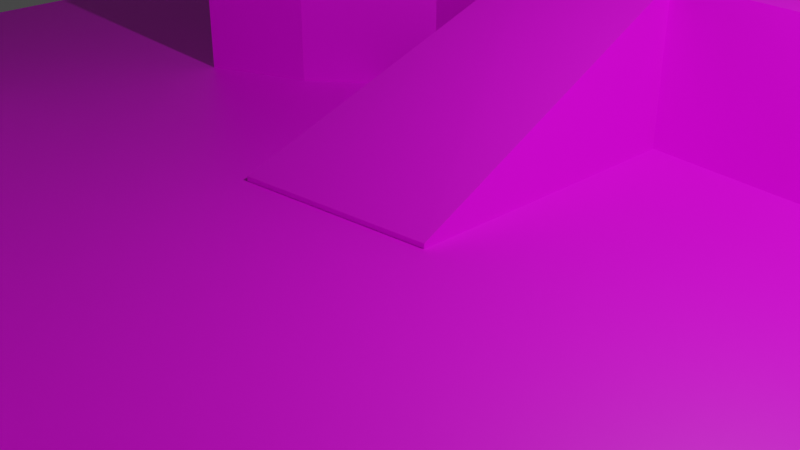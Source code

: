 # Source: level.blend  (saved by Blender 3.5.10; exported with 4.5.12 LTS)
import bpy
from mathutils import Matrix  # noqa: F401  (used for matrix-valued properties, if any)

bpy.ops.wm.read_factory_settings(use_empty=True)
scene = bpy.context.scene
scene.name = 'Scene'

# ---- collections
col_collection = bpy.data.collections.new('Collection'); scene.collection.children.link(col_collection)

# ---- images (referenced by path relative to the original .blend; pixels are not part of the script)
import os
ASSET_DIR = os.environ.get("B2B_ASSET_DIR", "")  # directory of the original .blend (textures are referenced by path, not embedded)
HERE = os.path.dirname(os.path.abspath(__file__))  # packed textures are extracted next to this script under _unpacked/

def load_image(name, relpath, width, height, colorspace="sRGB"):
    """Load a texture the original file referenced (path relative to the .blend, or extracted next to this script)."""
    p = next((c for c in (os.path.join(HERE, relpath), os.path.join(ASSET_DIR, relpath)) if relpath and os.path.exists(c)), "")
    if p:
        img = bpy.data.images.load(p, check_existing=True)
        img.name = name
    else:  # same state as the original file: an image datablock whose file is absent (Cycles renders it pink)
        img = bpy.data.images.new(name, width, height)
        img.source = "FILE"
        img.filepath = "//" + (relpath or name)
    img.colorspace_settings.name = colorspace
    return img
img_texture_01_png = load_image('texture_01.png', 'texture_01.png', 1024, 1024, 'sRGB')

# ---- materials (node trees are filled in below, after node groups)
mat_material = bpy.data.materials.new('Material')
mat_material.alpha_threshold = 0.0
mat_material.use_transparent_shadow = False
mat_material.roughness = 0.5
mat_material.line_color = (0.0, 0.0, 0.0, 1.0)

# ---- material node trees
mat_material.use_nodes = True; mat_material.node_tree.nodes.clear()
_N = mat_material.node_tree.nodes; _L = mat_material.node_tree.links
n0 = _N.new('ShaderNodeOutputMaterial'); n0.name = 'Material Output'; n0.location = (300, 300)
n1 = _N.new('ShaderNodeBsdfPrincipled'); n1.name = 'Principled BSDF'; n1.location = (10, 300)
n1.distribution = 'GGX'
n1.subsurface_method = 'RANDOM_WALK_SKIN'
n1.inputs[3].default_value = 1.45
n1.inputs[27].default_value = (0.0, 0.0, 0.0, 1.0)
n1.inputs[28].default_value = 1.0
n2 = _N.new('ShaderNodeTexImage'); n2.name = 'Image Texture'; n2.location = (-335, 165)
n2.image = img_texture_01_png
_L.new(n1.outputs[0], n0.inputs[0])
_L.new(n2.outputs[0], n1.inputs[0])
n0.is_active_output = True

# ---- world
world_world = bpy.data.worlds.new('World'); scene.world = world_world
world_world.use_nodes = True; world_world.node_tree.nodes.clear()
_N = world_world.node_tree.nodes; _L = world_world.node_tree.links
n0 = _N.new('ShaderNodeOutputWorld'); n0.name = 'World Output'; n0.location = (300, 300)
n1 = _N.new('ShaderNodeBackground'); n1.name = 'Background'; n1.location = (10, 300)
n1.inputs[0].default_value = (0.05088, 0.05088, 0.05088, 1.0)
_L.new(n1.outputs[0], n0.inputs[0])
n0.is_active_output = True
world_world.color = (0.05088, 0.05088, 0.05088)
world_world.use_sun_shadow = False
world_world.sun_shadow_jitter_overblur = 0.0

# ---- cameras
cam_camera = bpy.data.cameras.new('Camera')
cam_camera.clip_end = 100.0
cam_camera.ortho_scale = 7.314

# ---- lights
light_light = bpy.data.lights.new('Light', 'POINT')
light_light.transmission_factor = 0.0
light_light.energy = 1000.0
light_light.shadow_soft_size = 0.1
light_light.shadow_maximum_resolution = 0.006
light_light.use_absolute_resolution = True

# ---- meshes
me_plane = bpy.data.meshes.new('Plane')
me_plane.from_pydata([(-1.0, -1.0, 0.0), (1.0, -1.0, 0.0), (-1.0, 1.0, 0.0), (1.0, 1.0, 0.0), (0.0508, -1.0, 0.0), (-0.6157, 0.3119, 0.0), (-0.2531, 0.5079, 0.0), (0.2384, 0.5079, 0.0), (0.7659, 0.4279, 0.0), (0.8851, 0.1682, 0.0), (0.9358, -0.2858, 0.0), (0.9171, -0.8184, 0.0), (-0.5475, -0.8071, 0.0), (-0.6575, -0.587, 0.0), (-0.8551, -0.2907, 0.0), (-0.6998, -0.2568, 0.0), (-0.5305, -0.4459, 0.0), (-0.3471, -0.6011, 0.0), (0.1213, -0.7055, 0.0), (0.3781, -0.6801, 0.0), (0.6716, -0.491, 0.0), (0.7252, -0.2681, 0.0), (0.745, 0.1326, 0.0), (0.5813, 0.3245, 0.0), (0.2878, 0.3245, 0.0), (0.06773, 0.3415, 0.0), (0.06491, -0.02822, 0.0), (-0.1806, -0.05644, 0.0), (-0.1072, 0.3132, 0.0), (-0.2596, 0.3104, 0.0), (-0.3979, 0.1975, 0.0), (-0.5277, 0.1411, 0.0), (-0.6157, 0.3119, 0.1962), (-0.2531, 0.5079, 0.1962), (0.2384, 0.5079, 0.1962), (0.7659, 0.4279, 0.1962), (0.8851, 0.1682, 0.1962), (0.9358, -0.2858, 0.1962), (0.9171, -0.8184, 0.1962), (0.0508, -1.0, 0.1962), (-0.5475, -0.8071, 0.1962), (-0.6575, -0.587, 0.1962), (-0.8551, -0.2907, 0.1962), (-0.6998, -0.2568, 0.1962), (-0.5305, -0.4459, 0.1962), (-0.3471, -0.6011, 0.1962), (0.1213, -0.7055, 0.1962), (0.3781, -0.6801, 0.1962), (0.6716, -0.491, 0.1962), (0.7252, -0.2681, 0.1962), (0.745, 0.1326, 0.1962), (0.5813, 0.3245, 0.1962), (0.2878, 0.3245, 0.1962), (0.06773, 0.3415, 0.1962), (0.06491, -0.02822, 0.005989), (-0.1806, -0.05644, 0.005989), (-0.1072, 0.3132, 0.1962), (-0.2596, 0.3104, 0.1962), (-0.3979, 0.1975, 0.1962), (-0.5277, 0.1411, 0.1962)], [], [(0, 4, 12, 13, 14), (23, 22, 50, 51), (15, 16, 17, 18, 19, 20, 21, 22, 23, 24, 25, 26, 27, 28, 29, 30, 31, 5, 6, 7, 8, 9, 10, 1, 3, 2, 0, 14), (1, 10, 11, 4), (42, 41, 40, 39, 38, 37, 36, 35, 34, 33, 32, 59, 58, 57, 56, 55, 54, 53, 52, 51, 50, 49, 48, 47, 46, 45, 44, 43), (11, 10, 37, 38), (24, 23, 51, 52), (4, 11, 38, 39), (25, 24, 52, 53), (12, 4, 39, 40), (26, 25, 53, 54), (13, 12, 40, 41), (27, 26, 54, 55), (14, 13, 41, 42), (28, 27, 55, 56), (15, 14, 42, 43), (29, 28, 56, 57), (16, 15, 43, 44), (30, 29, 57, 58), (17, 16, 44, 45), (31, 30, 58, 59), (18, 17, 45, 46), (6, 5, 32, 33), (5, 31, 59, 32), (19, 18, 46, 47), (7, 6, 33, 34), (20, 19, 47, 48), (8, 7, 34, 35), (21, 20, 48, 49), (9, 8, 35, 36), (22, 21, 49, 50), (10, 9, 36, 37)])
_uv = me_plane.uv_layers.new(name='UVMap')
_uv.uv.foreach_set('vector', [0.6838, 0.6838, 0.4907, 0.6838, 0.6006, 0.6483, 0.6209, 0.6079, 0.6572, 0.5534, 0.3932, 0.4404, 0.3631, 0.4756, 0.3631, 0.4756, 0.3932, 0.4404, 0.6286, 0.5472, 0.5975, 0.582, 0.5638, 0.6105, 0.4777, 0.6297, 0.4305, 0.625, 0.3766, 0.5903, 0.3667, 0.5493, 0.3631, 0.4756, 0.3932, 0.4404, 0.4471, 0.4404, 0.4876, 0.4372, 0.4881, 0.5052, 0.5332, 0.5104, 0.5197, 0.4424, 0.5477, 0.4429, 0.5731, 0.4637, 0.597, 0.4741, 0.6132, 0.4427, 0.5465, 0.4066, 0.4562, 0.4066, 0.3592, 0.4214, 0.3373, 0.4691, 0.328, 0.5525, 0.3162, 0.6838, 0.3162, 0.3162, 0.6838, 0.3162, 0.6838, 0.6838, 0.6572, 0.5534, 0.3162, 0.6838, 0.328, 0.5525, 0.3314, 0.6504, 0.4907, 0.6838, 0.6572, 0.5534, 0.6209, 0.6079, 0.6006, 0.6483, 0.4907, 0.6838, 0.3314, 0.6504, 0.328, 0.5525, 0.3373, 0.4691, 0.3592, 0.4214, 0.4562, 0.4066, 0.5465, 0.4066, 0.6132, 0.4427, 0.597, 0.4741, 0.5731, 0.4637, 0.5477, 0.4429, 0.5197, 0.4424, 0.5332, 0.5104, 0.4881, 0.5052, 0.4876, 0.4372, 0.4471, 0.4404, 0.3932, 0.4404, 0.3631, 0.4756, 0.3667, 0.5493, 0.3766, 0.5903, 0.4305, 0.625, 0.4777, 0.6297, 0.5638, 0.6105, 0.5975, 0.582, 0.6286, 0.5472, 0.3314, 0.6504, 0.328, 0.5525, 0.328, 0.5525, 0.3314, 0.6504, 0.4471, 0.4404, 0.3932, 0.4404, 0.3932, 0.4404, 0.4471, 0.4404, 0.4907, 0.6838, 0.3314, 0.6504, 0.3314, 0.6504, 0.4907, 0.6838, 0.4876, 0.4372, 0.4471, 0.4404, 0.4471, 0.4404, 0.4876, 0.4372, 0.6006, 0.6483, 0.4907, 0.6838, 0.4907, 0.6838, 0.6006, 0.6483, 0.4881, 0.5052, 0.4876, 0.4372, 0.4876, 0.4372, 0.4881, 0.5052, 0.6209, 0.6079, 0.6006, 0.6483, 0.6006, 0.6483, 0.6209, 0.6079, 0.5332, 0.5104, 0.4881, 0.5052, 0.4881, 0.5052, 0.5332, 0.5104, 0.6572, 0.5534, 0.6209, 0.6079, 0.6209, 0.6079, 0.6572, 0.5534, 0.5197, 0.4424, 0.5332, 0.5104, 0.5332, 0.5104, 0.5197, 0.4424, 0.6286, 0.5472, 0.6572, 0.5534, 0.6572, 0.5534, 0.6286, 0.5472, 0.5477, 0.4429, 0.5197, 0.4424, 0.5197, 0.4424, 0.5477, 0.4429, 0.5975, 0.582, 0.6286, 0.5472, 0.6286, 0.5472, 0.5975, 0.582, 0.5731, 0.4637, 0.5477, 0.4429, 0.5477, 0.4429, 0.5731, 0.4637, 0.5638, 0.6105, 0.5975, 0.582, 0.5975, 0.582, 0.5638, 0.6105, 0.597, 0.4741, 0.5731, 0.4637, 0.5731, 0.4637, 0.597, 0.4741, 0.4777, 0.6297, 0.5638, 0.6105, 0.5638, 0.6105, 0.4777, 0.6297, 0.5465, 0.4066, 0.6132, 0.4427, 0.6132, 0.4427, 0.5465, 0.4066, 0.6132, 0.4427, 0.597, 0.4741, 0.597, 0.4741, 0.6132, 0.4427, 0.4305, 0.625, 0.4777, 0.6297, 0.4777, 0.6297, 0.4305, 0.625, 0.4562, 0.4066, 0.5465, 0.4066, 0.5465, 0.4066, 0.4562, 0.4066, 0.3766, 0.5903, 0.4305, 0.625, 0.4305, 0.625, 0.3766, 0.5903, 0.3592, 0.4214, 0.4562, 0.4066, 0.4562, 0.4066, 0.3592, 0.4214, 0.3667, 0.5493, 0.3766, 0.5903, 0.3766, 0.5903, 0.3667, 0.5493, 0.3373, 0.4691, 0.3592, 0.4214, 0.3592, 0.4214, 0.3373, 0.4691, 0.3631, 0.4756, 0.3667, 0.5493, 0.3667, 0.5493, 0.3631, 0.4756, 0.328, 0.5525, 0.3373, 0.4691, 0.3373, 0.4691, 0.328, 0.5525])
me_plane.materials.append(mat_material)
me_plane.update()

# ---- objects
ob_light = bpy.data.objects.new('Light', light_light)
ob_camera = bpy.data.objects.new('Camera', cam_camera)
ob_plane = bpy.data.objects.new('Plane', me_plane)

# ---- transforms, parenting, visibility, modifiers, constraints
ob_light.location = (4.076, 1.005, 5.904)
ob_light.rotation_euler = (0.6503, 0.05522, 1.866)
ob_light.lock_rotations_4d = False
ob_light.empty_display_type = 'ARROWS'
ob_light.color = (0.0, 0.0, 0.0, 0.0)
ob_light.lineart.crease_threshold = 0.0
ob_camera.location = (7.359, -6.926, 4.958)
ob_camera.rotation_euler = (1.109, 0.0, 0.8149)
ob_camera.lock_rotations_4d = False
ob_camera.empty_display_type = 'ARROWS'
ob_camera.color = (0.0, 0.0, 0.0, 0.0)
ob_camera.display_type = 'WIRE'
ob_camera.lineart.crease_threshold = 0.0
ob_plane.location = (0.0, 0.0, 0.0)
ob_plane.scale = (10.0, 10.0, 10.0)

# ---- collection membership
col_collection.objects.link(ob_light)
col_collection.objects.link(ob_camera)
col_collection.objects.link(ob_plane)

# ---- scene / render settings (as saved in the file)
scene.camera = ob_camera
scene.frame_start = 1; scene.frame_end = 250; scene.frame_set(1)
scene.render.engine = 'BLENDER_EEVEE_NEXT'
scene.cycles.sampling_pattern = 'TABULATED_SOBOL'
scene.view_settings.view_transform = 'Filmic'
bpy.context.view_layer.update()
